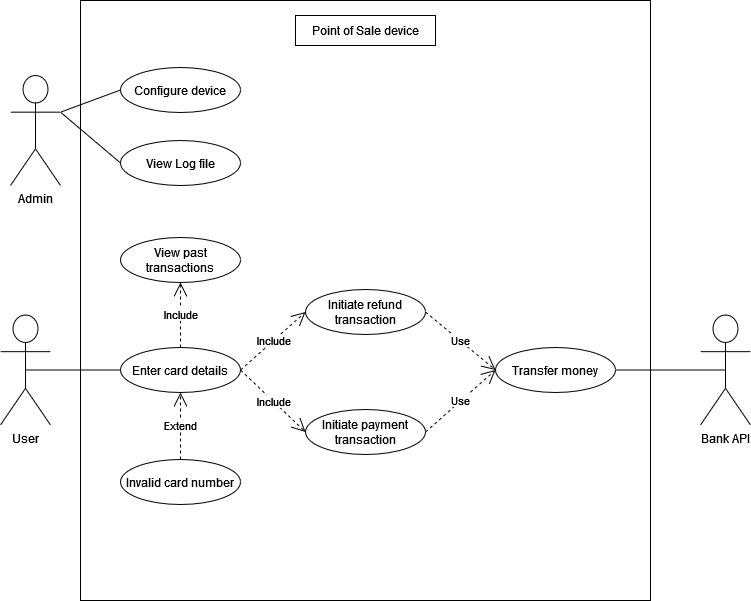

The diagram above was exported from draw.io. Its source (the exported page's mxGraphModel, read from the mxfile embedded in the PNG):
<mxGraphModel dx="1422" dy="792" grid="1" gridSize="10" guides="1" tooltips="1" connect="1" arrows="1" fold="1" page="1" pageScale="1" pageWidth="1169" pageHeight="826" background="none" math="0" shadow="0">
  <root>
    <mxCell id="0" />
    <mxCell id="1" parent="0" />
    <mxCell id="-dxW9ac7_R7HfRI9u0vT-3" value="" style="rounded=0;whiteSpace=wrap;html=1;" parent="1" vertex="1">
      <mxGeometry x="110" y="113" width="570" height="600" as="geometry" />
    </mxCell>
    <mxCell id="-dxW9ac7_R7HfRI9u0vT-1" value="User" style="shape=umlActor;verticalLabelPosition=bottom;verticalAlign=top;html=1;outlineConnect=0;" parent="1" vertex="1">
      <mxGeometry x="30" y="427.5" width="50" height="110" as="geometry" />
    </mxCell>
    <mxCell id="-dxW9ac7_R7HfRI9u0vT-4" value="Point of Sale device" style="text;html=1;strokeColor=default;fillColor=none;align=center;verticalAlign=middle;whiteSpace=wrap;rounded=0;" parent="1" vertex="1">
      <mxGeometry x="325" y="128" width="140" height="30" as="geometry" />
    </mxCell>
    <mxCell id="-dxW9ac7_R7HfRI9u0vT-9" value="Enter card details" style="ellipse;whiteSpace=wrap;html=1;" parent="1" vertex="1">
      <mxGeometry x="150" y="460" width="120" height="45" as="geometry" />
    </mxCell>
    <mxCell id="-dxW9ac7_R7HfRI9u0vT-10" value="&lt;div&gt;View past transactions&lt;/div&gt;" style="ellipse;whiteSpace=wrap;html=1;" parent="1" vertex="1">
      <mxGeometry x="150" y="350" width="120" height="45" as="geometry" />
    </mxCell>
    <mxCell id="-dxW9ac7_R7HfRI9u0vT-15" value="Include" style="endArrow=open;endSize=12;dashed=1;html=1;rounded=0;exitX=1;exitY=0.5;exitDx=0;exitDy=0;entryX=0;entryY=0.5;entryDx=0;entryDy=0;" parent="1" source="-dxW9ac7_R7HfRI9u0vT-9" target="-dxW9ac7_R7HfRI9u0vT-13" edge="1">
      <mxGeometry width="160" relative="1" as="geometry">
        <mxPoint x="392.9004001407834" y="490.7301467182872" as="sourcePoint" />
        <mxPoint x="540" y="490" as="targetPoint" />
      </mxGeometry>
    </mxCell>
    <mxCell id="-dxW9ac7_R7HfRI9u0vT-17" value="Bank API" style="shape=umlActor;verticalLabelPosition=bottom;verticalAlign=top;html=1;outlineConnect=0;" parent="1" vertex="1">
      <mxGeometry x="730" y="427.5" width="50" height="110" as="geometry" />
    </mxCell>
    <mxCell id="-dxW9ac7_R7HfRI9u0vT-21" value="Extend" style="endArrow=open;endSize=12;dashed=1;html=1;rounded=0;exitX=0.5;exitY=0;exitDx=0;exitDy=0;entryX=0.5;entryY=1;entryDx=0;entryDy=0;" parent="1" source="-dxW9ac7_R7HfRI9u0vT-23" target="-dxW9ac7_R7HfRI9u0vT-9" edge="1">
      <mxGeometry width="160" relative="1" as="geometry">
        <mxPoint x="310" y="630" as="sourcePoint" />
        <mxPoint x="470" y="630" as="targetPoint" />
      </mxGeometry>
    </mxCell>
    <mxCell id="-dxW9ac7_R7HfRI9u0vT-23" value="Invalid card number" style="ellipse;whiteSpace=wrap;html=1;" parent="1" vertex="1">
      <mxGeometry x="150" y="572" width="120" height="45" as="geometry" />
    </mxCell>
    <mxCell id="-dxW9ac7_R7HfRI9u0vT-24" value="Use" style="endArrow=open;endSize=12;dashed=1;html=1;rounded=0;exitX=1;exitY=0.5;exitDx=0;exitDy=0;entryX=0;entryY=0.5;entryDx=0;entryDy=0;startArrow=none;" parent="1" source="-dxW9ac7_R7HfRI9u0vT-13" target="-dxW9ac7_R7HfRI9u0vT-25" edge="1">
      <mxGeometry width="160" relative="1" as="geometry">
        <mxPoint x="410" y="475" as="sourcePoint" />
        <mxPoint x="460" y="490" as="targetPoint" />
      </mxGeometry>
    </mxCell>
    <mxCell id="-dxW9ac7_R7HfRI9u0vT-25" value="Transfer money" style="ellipse;whiteSpace=wrap;html=1;" parent="1" vertex="1">
      <mxGeometry x="525" y="460" width="120" height="45" as="geometry" />
    </mxCell>
    <mxCell id="-dxW9ac7_R7HfRI9u0vT-26" value="" style="endArrow=none;html=1;rounded=0;exitX=1;exitY=0.5;exitDx=0;exitDy=0;entryX=0.5;entryY=0.5;entryDx=0;entryDy=0;entryPerimeter=0;" parent="1" source="-dxW9ac7_R7HfRI9u0vT-25" target="-dxW9ac7_R7HfRI9u0vT-17" edge="1">
      <mxGeometry width="50" height="50" relative="1" as="geometry">
        <mxPoint x="700" y="390" as="sourcePoint" />
        <mxPoint x="750" y="340" as="targetPoint" />
      </mxGeometry>
    </mxCell>
    <mxCell id="-dxW9ac7_R7HfRI9u0vT-13" value="Initiate payment transaction" style="ellipse;whiteSpace=wrap;html=1;" parent="1" vertex="1">
      <mxGeometry x="335" y="522" width="120" height="45" as="geometry" />
    </mxCell>
    <mxCell id="-dxW9ac7_R7HfRI9u0vT-30" value="Include" style="endArrow=open;endSize=12;dashed=1;html=1;rounded=0;exitX=0.5;exitY=0;exitDx=0;exitDy=0;entryX=0.5;entryY=1;entryDx=0;entryDy=0;" parent="1" source="-dxW9ac7_R7HfRI9u0vT-9" target="-dxW9ac7_R7HfRI9u0vT-10" edge="1">
      <mxGeometry width="160" relative="1" as="geometry">
        <mxPoint x="740" y="340" as="sourcePoint" />
        <mxPoint x="900" y="340" as="targetPoint" />
      </mxGeometry>
    </mxCell>
    <mxCell id="-dxW9ac7_R7HfRI9u0vT-31" value="Admin" style="shape=umlActor;verticalLabelPosition=bottom;verticalAlign=top;html=1;outlineConnect=0;" parent="1" vertex="1">
      <mxGeometry x="40" y="188" width="50" height="110" as="geometry" />
    </mxCell>
    <mxCell id="-dxW9ac7_R7HfRI9u0vT-32" value="" style="endArrow=none;html=1;rounded=0;entryX=0;entryY=0.5;entryDx=0;entryDy=0;exitX=1;exitY=0.3333333333333333;exitDx=0;exitDy=0;exitPerimeter=0;" parent="1" source="-dxW9ac7_R7HfRI9u0vT-31" target="5cyTeTZde3D8iOiYSIPf-2" edge="1">
      <mxGeometry width="50" height="50" relative="1" as="geometry">
        <mxPoint x="50" y="388" as="sourcePoint" />
        <mxPoint x="100" y="338" as="targetPoint" />
      </mxGeometry>
    </mxCell>
    <mxCell id="-dxW9ac7_R7HfRI9u0vT-33" value="" style="endArrow=none;html=1;rounded=0;entryX=0;entryY=0.5;entryDx=0;entryDy=0;exitX=0.5;exitY=0.5;exitDx=0;exitDy=0;exitPerimeter=0;" parent="1" source="-dxW9ac7_R7HfRI9u0vT-1" target="-dxW9ac7_R7HfRI9u0vT-9" edge="1">
      <mxGeometry width="50" height="50" relative="1" as="geometry">
        <mxPoint x="70" y="540" as="sourcePoint" />
        <mxPoint x="120" y="490" as="targetPoint" />
      </mxGeometry>
    </mxCell>
    <mxCell id="-dxW9ac7_R7HfRI9u0vT-34" value="Configure device" style="ellipse;whiteSpace=wrap;html=1;" parent="1" vertex="1">
      <mxGeometry x="150" y="180" width="120" height="45" as="geometry" />
    </mxCell>
    <mxCell id="-dxW9ac7_R7HfRI9u0vT-35" value="" style="endArrow=none;html=1;rounded=0;exitX=1;exitY=0.3333333333333333;exitDx=0;exitDy=0;exitPerimeter=0;entryX=0;entryY=0.5;entryDx=0;entryDy=0;" parent="1" source="-dxW9ac7_R7HfRI9u0vT-31" target="-dxW9ac7_R7HfRI9u0vT-34" edge="1">
      <mxGeometry width="50" height="50" relative="1" as="geometry">
        <mxPoint x="140" y="130" as="sourcePoint" />
        <mxPoint x="190" y="80" as="targetPoint" />
      </mxGeometry>
    </mxCell>
    <mxCell id="8YzJqN5gkqeBa9rY9-LD-1" value="Initiate refund transaction" style="ellipse;whiteSpace=wrap;html=1;" parent="1" vertex="1">
      <mxGeometry x="335" y="402" width="120" height="45" as="geometry" />
    </mxCell>
    <mxCell id="8YzJqN5gkqeBa9rY9-LD-4" value="Use" style="endArrow=open;endSize=12;dashed=1;html=1;rounded=0;exitX=1;exitY=0.5;exitDx=0;exitDy=0;entryX=0;entryY=0.5;entryDx=0;entryDy=0;startArrow=none;" parent="1" source="8YzJqN5gkqeBa9rY9-LD-1" target="-dxW9ac7_R7HfRI9u0vT-25" edge="1">
      <mxGeometry width="160" relative="1" as="geometry">
        <mxPoint x="900" y="332" as="sourcePoint" />
        <mxPoint x="975" y="332" as="targetPoint" />
      </mxGeometry>
    </mxCell>
    <mxCell id="5cyTeTZde3D8iOiYSIPf-1" value="Include" style="endArrow=open;endSize=12;dashed=1;html=1;rounded=0;exitX=1;exitY=0.5;exitDx=0;exitDy=0;entryX=0;entryY=0.5;entryDx=0;entryDy=0;" edge="1" parent="1" source="-dxW9ac7_R7HfRI9u0vT-9" target="8YzJqN5gkqeBa9rY9-LD-1">
      <mxGeometry width="160" relative="1" as="geometry">
        <mxPoint x="920" y="262" as="sourcePoint" />
        <mxPoint x="990" y="314" as="targetPoint" />
      </mxGeometry>
    </mxCell>
    <mxCell id="5cyTeTZde3D8iOiYSIPf-2" value="View Log file" style="ellipse;whiteSpace=wrap;html=1;" vertex="1" parent="1">
      <mxGeometry x="150" y="253" width="120" height="45" as="geometry" />
    </mxCell>
  </root>
</mxGraphModel>